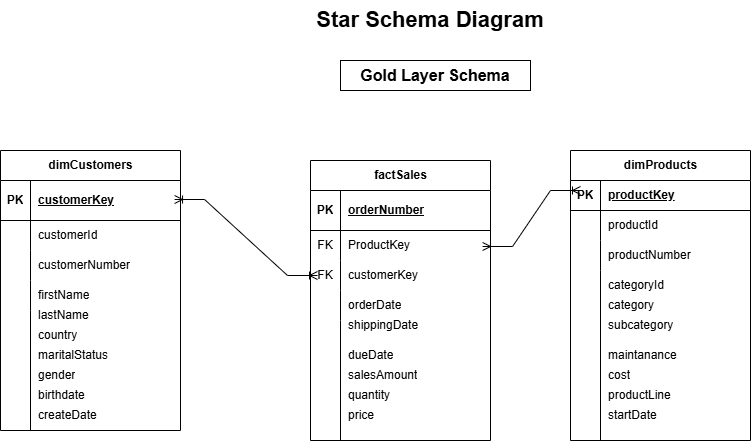

The diagram above was exported from draw.io. Its source (the exported page's mxGraphModel, read from the mxfile embedded in the PNG):
<mxGraphModel dx="1414" dy="841" grid="1" gridSize="10" guides="1" tooltips="1" connect="1" arrows="1" fold="1" page="1" pageScale="1" pageWidth="827" pageHeight="1169" math="0" shadow="0">
  <root>
    <mxCell id="0" />
    <mxCell id="1" parent="0" />
    <mxCell id="c_zzSE5s33aT5IrdRgLB-1" parent="1" style="rounded=0;whiteSpace=wrap;html=1;fillColor=none;strokeColor=none;fontStyle=1;fontSize=22;" value="Star Schema Diagram" vertex="1">
      <mxGeometry height="40" width="280" x="310" y="20" as="geometry" />
    </mxCell>
    <mxCell id="c_zzSE5s33aT5IrdRgLB-2" parent="1" style="rounded=0;whiteSpace=wrap;html=1;fontStyle=1;fontSize=16;" value="Gold Layer Schema" vertex="1">
      <mxGeometry height="30" width="190" x="360" y="80" as="geometry" />
    </mxCell>
    <mxCell id="c_zzSE5s33aT5IrdRgLB-44" parent="1" style="shape=table;startSize=30;container=1;collapsible=1;childLayout=tableLayout;fixedRows=1;rowLines=0;fontStyle=1;align=center;resizeLast=1;html=1;" value="factSales" vertex="1">
      <mxGeometry height="280" width="180" x="330" y="180" as="geometry" />
    </mxCell>
    <mxCell id="c_zzSE5s33aT5IrdRgLB-45" parent="c_zzSE5s33aT5IrdRgLB-44" style="shape=tableRow;horizontal=0;startSize=0;swimlaneHead=0;swimlaneBody=0;fillColor=none;collapsible=0;dropTarget=0;points=[[0,0.5],[1,0.5]];portConstraint=eastwest;top=0;left=0;right=0;bottom=1;" value="" vertex="1">
      <mxGeometry height="40" width="180" y="30" as="geometry" />
    </mxCell>
    <mxCell id="c_zzSE5s33aT5IrdRgLB-46" parent="c_zzSE5s33aT5IrdRgLB-45" style="shape=partialRectangle;connectable=0;fillColor=none;top=0;left=0;bottom=0;right=0;fontStyle=1;overflow=hidden;whiteSpace=wrap;html=1;" value="PK" vertex="1">
      <mxGeometry height="40" width="30" as="geometry">
        <mxRectangle height="40" width="30" as="alternateBounds" />
      </mxGeometry>
    </mxCell>
    <mxCell id="c_zzSE5s33aT5IrdRgLB-47" parent="c_zzSE5s33aT5IrdRgLB-45" style="shape=partialRectangle;connectable=0;fillColor=none;top=0;left=0;bottom=0;right=0;align=left;spacingLeft=6;fontStyle=5;overflow=hidden;whiteSpace=wrap;html=1;" value="orderNumber" vertex="1">
      <mxGeometry height="40" width="150" x="30" as="geometry">
        <mxRectangle height="40" width="150" as="alternateBounds" />
      </mxGeometry>
    </mxCell>
    <mxCell id="c_zzSE5s33aT5IrdRgLB-48" parent="c_zzSE5s33aT5IrdRgLB-44" style="shape=tableRow;horizontal=0;startSize=0;swimlaneHead=0;swimlaneBody=0;fillColor=none;collapsible=0;dropTarget=0;points=[[0,0.5],[1,0.5]];portConstraint=eastwest;top=0;left=0;right=0;bottom=0;" value="" vertex="1">
      <mxGeometry height="30" width="180" y="70" as="geometry" />
    </mxCell>
    <mxCell id="c_zzSE5s33aT5IrdRgLB-49" parent="c_zzSE5s33aT5IrdRgLB-48" style="shape=partialRectangle;connectable=0;fillColor=none;top=0;left=0;bottom=0;right=0;editable=1;overflow=hidden;whiteSpace=wrap;html=1;" value="FK" vertex="1">
      <mxGeometry height="30" width="30" as="geometry">
        <mxRectangle height="30" width="30" as="alternateBounds" />
      </mxGeometry>
    </mxCell>
    <mxCell id="c_zzSE5s33aT5IrdRgLB-50" parent="c_zzSE5s33aT5IrdRgLB-48" style="shape=partialRectangle;connectable=0;fillColor=none;top=0;left=0;bottom=0;right=0;align=left;spacingLeft=6;overflow=hidden;whiteSpace=wrap;html=1;" value="ProductKey" vertex="1">
      <mxGeometry height="30" width="150" x="30" as="geometry">
        <mxRectangle height="30" width="150" as="alternateBounds" />
      </mxGeometry>
    </mxCell>
    <mxCell id="c_zzSE5s33aT5IrdRgLB-51" parent="c_zzSE5s33aT5IrdRgLB-44" style="shape=tableRow;horizontal=0;startSize=0;swimlaneHead=0;swimlaneBody=0;fillColor=none;collapsible=0;dropTarget=0;points=[[0,0.5],[1,0.5]];portConstraint=eastwest;top=0;left=0;right=0;bottom=0;" value="" vertex="1">
      <mxGeometry height="30" width="180" y="100" as="geometry" />
    </mxCell>
    <mxCell id="c_zzSE5s33aT5IrdRgLB-52" parent="c_zzSE5s33aT5IrdRgLB-51" style="shape=partialRectangle;connectable=0;fillColor=none;top=0;left=0;bottom=0;right=0;editable=1;overflow=hidden;whiteSpace=wrap;html=1;" value="FK" vertex="1">
      <mxGeometry height="30" width="30" as="geometry">
        <mxRectangle height="30" width="30" as="alternateBounds" />
      </mxGeometry>
    </mxCell>
    <mxCell id="c_zzSE5s33aT5IrdRgLB-53" parent="c_zzSE5s33aT5IrdRgLB-51" style="shape=partialRectangle;connectable=0;fillColor=none;top=0;left=0;bottom=0;right=0;align=left;spacingLeft=6;overflow=hidden;whiteSpace=wrap;html=1;" value="customerKey" vertex="1">
      <mxGeometry height="30" width="150" x="30" as="geometry">
        <mxRectangle height="30" width="150" as="alternateBounds" />
      </mxGeometry>
    </mxCell>
    <mxCell id="c_zzSE5s33aT5IrdRgLB-54" parent="c_zzSE5s33aT5IrdRgLB-44" style="shape=tableRow;horizontal=0;startSize=0;swimlaneHead=0;swimlaneBody=0;fillColor=none;collapsible=0;dropTarget=0;points=[[0,0.5],[1,0.5]];portConstraint=eastwest;top=0;left=0;right=0;bottom=0;" value="" vertex="1">
      <mxGeometry height="30" width="180" y="130" as="geometry" />
    </mxCell>
    <mxCell id="c_zzSE5s33aT5IrdRgLB-55" parent="c_zzSE5s33aT5IrdRgLB-54" style="shape=partialRectangle;connectable=0;fillColor=none;top=0;left=0;bottom=0;right=0;editable=1;overflow=hidden;whiteSpace=wrap;html=1;" value="" vertex="1">
      <mxGeometry height="30" width="30" as="geometry">
        <mxRectangle height="30" width="30" as="alternateBounds" />
      </mxGeometry>
    </mxCell>
    <mxCell id="c_zzSE5s33aT5IrdRgLB-56" parent="c_zzSE5s33aT5IrdRgLB-54" style="shape=partialRectangle;connectable=0;fillColor=none;top=0;left=0;bottom=0;right=0;align=left;spacingLeft=6;overflow=hidden;whiteSpace=wrap;html=1;" value="orderDate" vertex="1">
      <mxGeometry height="30" width="150" x="30" as="geometry">
        <mxRectangle height="30" width="150" as="alternateBounds" />
      </mxGeometry>
    </mxCell>
    <mxCell id="c_zzSE5s33aT5IrdRgLB-57" parent="1" style="shape=tableRow;horizontal=0;startSize=0;swimlaneHead=0;swimlaneBody=0;fillColor=none;collapsible=0;dropTarget=0;points=[[0,0.5],[1,0.5]];portConstraint=eastwest;top=0;left=0;right=0;bottom=0;" value="" vertex="1">
      <mxGeometry height="30" width="180" x="330" y="350" as="geometry" />
    </mxCell>
    <mxCell id="c_zzSE5s33aT5IrdRgLB-58" parent="c_zzSE5s33aT5IrdRgLB-57" style="shape=partialRectangle;connectable=0;fillColor=none;top=0;left=0;bottom=0;right=0;editable=1;overflow=hidden;whiteSpace=wrap;html=1;" value="" vertex="1">
      <mxGeometry height="30" width="30" as="geometry">
        <mxRectangle height="30" width="30" as="alternateBounds" />
      </mxGeometry>
    </mxCell>
    <mxCell id="c_zzSE5s33aT5IrdRgLB-60" parent="1" style="shape=partialRectangle;connectable=0;fillColor=none;top=0;left=0;bottom=0;right=0;align=left;spacingLeft=6;overflow=hidden;whiteSpace=wrap;html=1;" value="dueDate" vertex="1">
      <mxGeometry height="30" width="150" x="360" y="360" as="geometry">
        <mxRectangle height="30" width="150" as="alternateBounds" />
      </mxGeometry>
    </mxCell>
    <mxCell id="c_zzSE5s33aT5IrdRgLB-61" parent="1" style="shape=partialRectangle;connectable=0;fillColor=none;top=0;left=0;bottom=0;right=0;align=left;spacingLeft=6;overflow=hidden;whiteSpace=wrap;html=1;" value="salesAmount" vertex="1">
      <mxGeometry height="30" width="150" x="360" y="380" as="geometry">
        <mxRectangle height="30" width="150" as="alternateBounds" />
      </mxGeometry>
    </mxCell>
    <mxCell id="c_zzSE5s33aT5IrdRgLB-59" parent="1" style="shape=partialRectangle;connectable=0;fillColor=none;top=0;left=0;bottom=0;right=0;align=left;spacingLeft=6;overflow=hidden;whiteSpace=wrap;html=1;" value="shippingDate" vertex="1">
      <mxGeometry height="30" width="150" x="360" y="330" as="geometry">
        <mxRectangle height="30" width="150" as="alternateBounds" />
      </mxGeometry>
    </mxCell>
    <mxCell id="c_zzSE5s33aT5IrdRgLB-62" parent="1" style="shape=partialRectangle;connectable=0;fillColor=none;top=0;left=0;bottom=0;right=0;align=left;spacingLeft=6;overflow=hidden;whiteSpace=wrap;html=1;" value="quantity" vertex="1">
      <mxGeometry height="30" width="150" x="360" y="400" as="geometry">
        <mxRectangle height="30" width="150" as="alternateBounds" />
      </mxGeometry>
    </mxCell>
    <mxCell id="c_zzSE5s33aT5IrdRgLB-63" parent="1" style="shape=partialRectangle;connectable=0;fillColor=none;top=0;left=0;bottom=0;right=0;align=left;spacingLeft=6;overflow=hidden;whiteSpace=wrap;html=1;" value="price" vertex="1">
      <mxGeometry height="30" width="150" x="360" y="420" as="geometry">
        <mxRectangle height="30" width="150" as="alternateBounds" />
      </mxGeometry>
    </mxCell>
    <mxCell id="c_zzSE5s33aT5IrdRgLB-64" edge="1" parent="1" style="endArrow=none;html=1;rounded=0;" value="">
      <mxGeometry height="50" relative="1" width="50" as="geometry">
        <mxPoint x="360" y="460" as="sourcePoint" />
        <mxPoint x="360" y="340" as="targetPoint" />
      </mxGeometry>
    </mxCell>
    <mxCell id="c_zzSE5s33aT5IrdRgLB-78" parent="1" style="shape=table;startSize=30;container=1;collapsible=1;childLayout=tableLayout;fixedRows=1;rowLines=0;fontStyle=1;align=center;resizeLast=1;html=1;" value="dimProducts" vertex="1">
      <mxGeometry height="290" width="180" x="590" y="170" as="geometry" />
    </mxCell>
    <mxCell id="c_zzSE5s33aT5IrdRgLB-79" parent="c_zzSE5s33aT5IrdRgLB-78" style="shape=tableRow;horizontal=0;startSize=0;swimlaneHead=0;swimlaneBody=0;fillColor=none;collapsible=0;dropTarget=0;points=[[0,0.5],[1,0.5]];portConstraint=eastwest;top=0;left=0;right=0;bottom=1;" value="" vertex="1">
      <mxGeometry height="30" width="180" y="30" as="geometry" />
    </mxCell>
    <mxCell id="c_zzSE5s33aT5IrdRgLB-80" parent="c_zzSE5s33aT5IrdRgLB-79" style="shape=partialRectangle;connectable=0;fillColor=none;top=0;left=0;bottom=0;right=0;fontStyle=1;overflow=hidden;whiteSpace=wrap;html=1;" value="PK" vertex="1">
      <mxGeometry height="30" width="30" as="geometry">
        <mxRectangle height="30" width="30" as="alternateBounds" />
      </mxGeometry>
    </mxCell>
    <mxCell id="c_zzSE5s33aT5IrdRgLB-81" parent="c_zzSE5s33aT5IrdRgLB-79" style="shape=partialRectangle;connectable=0;fillColor=none;top=0;left=0;bottom=0;right=0;align=left;spacingLeft=6;fontStyle=5;overflow=hidden;whiteSpace=wrap;html=1;" value="productKey" vertex="1">
      <mxGeometry height="30" width="150" x="30" as="geometry">
        <mxRectangle height="30" width="150" as="alternateBounds" />
      </mxGeometry>
    </mxCell>
    <mxCell id="c_zzSE5s33aT5IrdRgLB-82" parent="c_zzSE5s33aT5IrdRgLB-78" style="shape=tableRow;horizontal=0;startSize=0;swimlaneHead=0;swimlaneBody=0;fillColor=none;collapsible=0;dropTarget=0;points=[[0,0.5],[1,0.5]];portConstraint=eastwest;top=0;left=0;right=0;bottom=0;" value="" vertex="1">
      <mxGeometry height="30" width="180" y="60" as="geometry" />
    </mxCell>
    <mxCell id="c_zzSE5s33aT5IrdRgLB-83" parent="c_zzSE5s33aT5IrdRgLB-82" style="shape=partialRectangle;connectable=0;fillColor=none;top=0;left=0;bottom=0;right=0;editable=1;overflow=hidden;whiteSpace=wrap;html=1;" value="" vertex="1">
      <mxGeometry height="30" width="30" as="geometry">
        <mxRectangle height="30" width="30" as="alternateBounds" />
      </mxGeometry>
    </mxCell>
    <mxCell id="c_zzSE5s33aT5IrdRgLB-84" parent="c_zzSE5s33aT5IrdRgLB-82" style="shape=partialRectangle;connectable=0;fillColor=none;top=0;left=0;bottom=0;right=0;align=left;spacingLeft=6;overflow=hidden;whiteSpace=wrap;html=1;" value="productId" vertex="1">
      <mxGeometry height="30" width="150" x="30" as="geometry">
        <mxRectangle height="30" width="150" as="alternateBounds" />
      </mxGeometry>
    </mxCell>
    <mxCell id="c_zzSE5s33aT5IrdRgLB-85" parent="c_zzSE5s33aT5IrdRgLB-78" style="shape=tableRow;horizontal=0;startSize=0;swimlaneHead=0;swimlaneBody=0;fillColor=none;collapsible=0;dropTarget=0;points=[[0,0.5],[1,0.5]];portConstraint=eastwest;top=0;left=0;right=0;bottom=0;" value="" vertex="1">
      <mxGeometry height="30" width="180" y="90" as="geometry" />
    </mxCell>
    <mxCell id="c_zzSE5s33aT5IrdRgLB-86" parent="c_zzSE5s33aT5IrdRgLB-85" style="shape=partialRectangle;connectable=0;fillColor=none;top=0;left=0;bottom=0;right=0;editable=1;overflow=hidden;whiteSpace=wrap;html=1;" value="" vertex="1">
      <mxGeometry height="30" width="30" as="geometry">
        <mxRectangle height="30" width="30" as="alternateBounds" />
      </mxGeometry>
    </mxCell>
    <mxCell id="c_zzSE5s33aT5IrdRgLB-87" parent="c_zzSE5s33aT5IrdRgLB-85" style="shape=partialRectangle;connectable=0;fillColor=none;top=0;left=0;bottom=0;right=0;align=left;spacingLeft=6;overflow=hidden;whiteSpace=wrap;html=1;" value="productNumber" vertex="1">
      <mxGeometry height="30" width="150" x="30" as="geometry">
        <mxRectangle height="30" width="150" as="alternateBounds" />
      </mxGeometry>
    </mxCell>
    <mxCell id="c_zzSE5s33aT5IrdRgLB-88" parent="c_zzSE5s33aT5IrdRgLB-78" style="shape=tableRow;horizontal=0;startSize=0;swimlaneHead=0;swimlaneBody=0;fillColor=none;collapsible=0;dropTarget=0;points=[[0,0.5],[1,0.5]];portConstraint=eastwest;top=0;left=0;right=0;bottom=0;" value="" vertex="1">
      <mxGeometry height="30" width="180" y="120" as="geometry" />
    </mxCell>
    <mxCell id="c_zzSE5s33aT5IrdRgLB-89" parent="c_zzSE5s33aT5IrdRgLB-88" style="shape=partialRectangle;connectable=0;fillColor=none;top=0;left=0;bottom=0;right=0;editable=1;overflow=hidden;whiteSpace=wrap;html=1;" value="" vertex="1">
      <mxGeometry height="30" width="30" as="geometry">
        <mxRectangle height="30" width="30" as="alternateBounds" />
      </mxGeometry>
    </mxCell>
    <mxCell id="c_zzSE5s33aT5IrdRgLB-90" parent="c_zzSE5s33aT5IrdRgLB-88" style="shape=partialRectangle;connectable=0;fillColor=none;top=0;left=0;bottom=0;right=0;align=left;spacingLeft=6;overflow=hidden;whiteSpace=wrap;html=1;" value="categoryId" vertex="1">
      <mxGeometry height="30" width="150" x="30" as="geometry">
        <mxRectangle height="30" width="150" as="alternateBounds" />
      </mxGeometry>
    </mxCell>
    <mxCell id="c_zzSE5s33aT5IrdRgLB-104" parent="1" style="shape=table;startSize=30;container=1;collapsible=1;childLayout=tableLayout;fixedRows=1;rowLines=0;fontStyle=1;align=center;resizeLast=1;html=1;" value="dimCustomers" vertex="1">
      <mxGeometry height="280" width="180" x="20" y="170" as="geometry" />
    </mxCell>
    <mxCell id="c_zzSE5s33aT5IrdRgLB-105" parent="c_zzSE5s33aT5IrdRgLB-104" style="shape=tableRow;horizontal=0;startSize=0;swimlaneHead=0;swimlaneBody=0;fillColor=none;collapsible=0;dropTarget=0;points=[[0,0.5],[1,0.5]];portConstraint=eastwest;top=0;left=0;right=0;bottom=1;" value="" vertex="1">
      <mxGeometry height="40" width="180" y="30" as="geometry" />
    </mxCell>
    <mxCell id="c_zzSE5s33aT5IrdRgLB-106" parent="c_zzSE5s33aT5IrdRgLB-105" style="shape=partialRectangle;connectable=0;fillColor=none;top=0;left=0;bottom=0;right=0;fontStyle=1;overflow=hidden;whiteSpace=wrap;html=1;" value="PK" vertex="1">
      <mxGeometry height="40" width="30" as="geometry">
        <mxRectangle height="40" width="30" as="alternateBounds" />
      </mxGeometry>
    </mxCell>
    <mxCell id="c_zzSE5s33aT5IrdRgLB-107" parent="c_zzSE5s33aT5IrdRgLB-105" style="shape=partialRectangle;connectable=0;fillColor=none;top=0;left=0;bottom=0;right=0;align=left;spacingLeft=6;fontStyle=5;overflow=hidden;whiteSpace=wrap;html=1;" value="customerKey" vertex="1">
      <mxGeometry height="40" width="150" x="30" as="geometry">
        <mxRectangle height="40" width="150" as="alternateBounds" />
      </mxGeometry>
    </mxCell>
    <mxCell id="c_zzSE5s33aT5IrdRgLB-108" parent="c_zzSE5s33aT5IrdRgLB-104" style="shape=tableRow;horizontal=0;startSize=0;swimlaneHead=0;swimlaneBody=0;fillColor=none;collapsible=0;dropTarget=0;points=[[0,0.5],[1,0.5]];portConstraint=eastwest;top=0;left=0;right=0;bottom=0;" value="" vertex="1">
      <mxGeometry height="30" width="180" y="70" as="geometry" />
    </mxCell>
    <mxCell id="c_zzSE5s33aT5IrdRgLB-109" parent="c_zzSE5s33aT5IrdRgLB-108" style="shape=partialRectangle;connectable=0;fillColor=none;top=0;left=0;bottom=0;right=0;editable=1;overflow=hidden;whiteSpace=wrap;html=1;" value="" vertex="1">
      <mxGeometry height="30" width="30" as="geometry">
        <mxRectangle height="30" width="30" as="alternateBounds" />
      </mxGeometry>
    </mxCell>
    <mxCell id="c_zzSE5s33aT5IrdRgLB-110" parent="c_zzSE5s33aT5IrdRgLB-108" style="shape=partialRectangle;connectable=0;fillColor=none;top=0;left=0;bottom=0;right=0;align=left;spacingLeft=6;overflow=hidden;whiteSpace=wrap;html=1;" value="customerId" vertex="1">
      <mxGeometry height="30" width="150" x="30" as="geometry">
        <mxRectangle height="30" width="150" as="alternateBounds" />
      </mxGeometry>
    </mxCell>
    <mxCell id="c_zzSE5s33aT5IrdRgLB-111" parent="c_zzSE5s33aT5IrdRgLB-104" style="shape=tableRow;horizontal=0;startSize=0;swimlaneHead=0;swimlaneBody=0;fillColor=none;collapsible=0;dropTarget=0;points=[[0,0.5],[1,0.5]];portConstraint=eastwest;top=0;left=0;right=0;bottom=0;" value="" vertex="1">
      <mxGeometry height="30" width="180" y="100" as="geometry" />
    </mxCell>
    <mxCell id="c_zzSE5s33aT5IrdRgLB-112" parent="c_zzSE5s33aT5IrdRgLB-111" style="shape=partialRectangle;connectable=0;fillColor=none;top=0;left=0;bottom=0;right=0;editable=1;overflow=hidden;whiteSpace=wrap;html=1;" value="" vertex="1">
      <mxGeometry height="30" width="30" as="geometry">
        <mxRectangle height="30" width="30" as="alternateBounds" />
      </mxGeometry>
    </mxCell>
    <mxCell id="c_zzSE5s33aT5IrdRgLB-113" parent="c_zzSE5s33aT5IrdRgLB-111" style="shape=partialRectangle;connectable=0;fillColor=none;top=0;left=0;bottom=0;right=0;align=left;spacingLeft=6;overflow=hidden;whiteSpace=wrap;html=1;" value="customerNumber" vertex="1">
      <mxGeometry height="30" width="150" x="30" as="geometry">
        <mxRectangle height="30" width="150" as="alternateBounds" />
      </mxGeometry>
    </mxCell>
    <mxCell id="c_zzSE5s33aT5IrdRgLB-114" parent="c_zzSE5s33aT5IrdRgLB-104" style="shape=tableRow;horizontal=0;startSize=0;swimlaneHead=0;swimlaneBody=0;fillColor=none;collapsible=0;dropTarget=0;points=[[0,0.5],[1,0.5]];portConstraint=eastwest;top=0;left=0;right=0;bottom=0;" value="" vertex="1">
      <mxGeometry height="30" width="180" y="130" as="geometry" />
    </mxCell>
    <mxCell id="c_zzSE5s33aT5IrdRgLB-115" parent="c_zzSE5s33aT5IrdRgLB-114" style="shape=partialRectangle;connectable=0;fillColor=none;top=0;left=0;bottom=0;right=0;editable=1;overflow=hidden;whiteSpace=wrap;html=1;" value="" vertex="1">
      <mxGeometry height="30" width="30" as="geometry">
        <mxRectangle height="30" width="30" as="alternateBounds" />
      </mxGeometry>
    </mxCell>
    <mxCell id="c_zzSE5s33aT5IrdRgLB-116" parent="c_zzSE5s33aT5IrdRgLB-114" style="shape=partialRectangle;connectable=0;fillColor=none;top=0;left=0;bottom=0;right=0;align=left;spacingLeft=6;overflow=hidden;whiteSpace=wrap;html=1;" value="firstName" vertex="1">
      <mxGeometry height="30" width="150" x="30" as="geometry">
        <mxRectangle height="30" width="150" as="alternateBounds" />
      </mxGeometry>
    </mxCell>
    <mxCell id="c_zzSE5s33aT5IrdRgLB-117" parent="1" style="shape=partialRectangle;connectable=0;fillColor=none;top=0;left=0;bottom=0;right=0;align=left;spacingLeft=6;overflow=hidden;whiteSpace=wrap;html=1;" value="lastName" vertex="1">
      <mxGeometry height="30" width="150" x="50" y="320" as="geometry">
        <mxRectangle height="30" width="150" as="alternateBounds" />
      </mxGeometry>
    </mxCell>
    <mxCell id="c_zzSE5s33aT5IrdRgLB-118" parent="1" style="shape=partialRectangle;connectable=0;fillColor=none;top=0;left=0;bottom=0;right=0;align=left;spacingLeft=6;overflow=hidden;whiteSpace=wrap;html=1;" value="country" vertex="1">
      <mxGeometry height="30" width="150" x="50" y="340" as="geometry">
        <mxRectangle height="30" width="150" as="alternateBounds" />
      </mxGeometry>
    </mxCell>
    <mxCell id="c_zzSE5s33aT5IrdRgLB-119" parent="1" style="shape=partialRectangle;connectable=0;fillColor=none;top=0;left=0;bottom=0;right=0;align=left;spacingLeft=6;overflow=hidden;whiteSpace=wrap;html=1;" value="maritalStatus" vertex="1">
      <mxGeometry height="30" width="150" x="50" y="360" as="geometry">
        <mxRectangle height="30" width="150" as="alternateBounds" />
      </mxGeometry>
    </mxCell>
    <mxCell id="c_zzSE5s33aT5IrdRgLB-120" parent="1" style="shape=partialRectangle;connectable=0;fillColor=none;top=0;left=0;bottom=0;right=0;align=left;spacingLeft=6;overflow=hidden;whiteSpace=wrap;html=1;" value="gender" vertex="1">
      <mxGeometry height="30" width="150" x="50" y="380" as="geometry">
        <mxRectangle height="30" width="150" as="alternateBounds" />
      </mxGeometry>
    </mxCell>
    <mxCell id="c_zzSE5s33aT5IrdRgLB-121" parent="1" style="shape=partialRectangle;connectable=0;fillColor=none;top=0;left=0;bottom=0;right=0;align=left;spacingLeft=6;overflow=hidden;whiteSpace=wrap;html=1;" value="birthdate" vertex="1">
      <mxGeometry height="30" width="150" x="50" y="400" as="geometry">
        <mxRectangle height="30" width="150" as="alternateBounds" />
      </mxGeometry>
    </mxCell>
    <mxCell id="c_zzSE5s33aT5IrdRgLB-122" parent="1" style="shape=partialRectangle;connectable=0;fillColor=none;top=0;left=0;bottom=0;right=0;align=left;spacingLeft=6;overflow=hidden;whiteSpace=wrap;html=1;" value="createDate" vertex="1">
      <mxGeometry height="30" width="150" x="50" y="420" as="geometry">
        <mxRectangle height="30" width="150" as="alternateBounds" />
      </mxGeometry>
    </mxCell>
    <mxCell id="c_zzSE5s33aT5IrdRgLB-123" edge="1" parent="1" style="endArrow=none;html=1;rounded=0;" value="">
      <mxGeometry height="50" relative="1" width="50" as="geometry">
        <mxPoint x="50" y="450" as="sourcePoint" />
        <mxPoint x="50" y="330" as="targetPoint" />
      </mxGeometry>
    </mxCell>
    <mxCell id="c_zzSE5s33aT5IrdRgLB-124" parent="1" style="shape=partialRectangle;connectable=0;fillColor=none;top=0;left=0;bottom=0;right=0;align=left;spacingLeft=6;overflow=hidden;whiteSpace=wrap;html=1;" value="category" vertex="1">
      <mxGeometry height="30" width="150" x="620" y="310" as="geometry">
        <mxRectangle height="30" width="150" as="alternateBounds" />
      </mxGeometry>
    </mxCell>
    <mxCell id="c_zzSE5s33aT5IrdRgLB-125" parent="1" style="shape=partialRectangle;connectable=0;fillColor=none;top=0;left=0;bottom=0;right=0;align=left;spacingLeft=6;overflow=hidden;whiteSpace=wrap;html=1;" value="subcategory" vertex="1">
      <mxGeometry height="30" width="150" x="620" y="330" as="geometry">
        <mxRectangle height="30" width="150" as="alternateBounds" />
      </mxGeometry>
    </mxCell>
    <mxCell id="c_zzSE5s33aT5IrdRgLB-126" parent="1" style="shape=partialRectangle;connectable=0;fillColor=none;top=0;left=0;bottom=0;right=0;align=left;spacingLeft=6;overflow=hidden;whiteSpace=wrap;html=1;" value="maintanance" vertex="1">
      <mxGeometry height="30" width="150" x="620" y="360" as="geometry">
        <mxRectangle height="30" width="150" as="alternateBounds" />
      </mxGeometry>
    </mxCell>
    <mxCell id="c_zzSE5s33aT5IrdRgLB-127" parent="1" style="shape=partialRectangle;connectable=0;fillColor=none;top=0;left=0;bottom=0;right=0;align=left;spacingLeft=6;overflow=hidden;whiteSpace=wrap;html=1;" value="cost" vertex="1">
      <mxGeometry height="30" width="150" x="620" y="380" as="geometry">
        <mxRectangle height="30" width="150" as="alternateBounds" />
      </mxGeometry>
    </mxCell>
    <mxCell id="c_zzSE5s33aT5IrdRgLB-128" parent="1" style="shape=partialRectangle;connectable=0;fillColor=none;top=0;left=0;bottom=0;right=0;align=left;spacingLeft=6;overflow=hidden;whiteSpace=wrap;html=1;" value="productLine" vertex="1">
      <mxGeometry height="30" width="150" x="620" y="400" as="geometry">
        <mxRectangle height="30" width="150" as="alternateBounds" />
      </mxGeometry>
    </mxCell>
    <mxCell id="c_zzSE5s33aT5IrdRgLB-129" parent="1" style="shape=partialRectangle;connectable=0;fillColor=none;top=0;left=0;bottom=0;right=0;align=left;spacingLeft=6;overflow=hidden;whiteSpace=wrap;html=1;" value="startDate" vertex="1">
      <mxGeometry height="30" width="150" x="620" y="420" as="geometry">
        <mxRectangle height="30" width="150" as="alternateBounds" />
      </mxGeometry>
    </mxCell>
    <mxCell id="c_zzSE5s33aT5IrdRgLB-130" edge="1" parent="1" style="endArrow=none;html=1;rounded=0;" value="">
      <mxGeometry height="50" relative="1" width="50" as="geometry">
        <mxPoint x="620" y="460" as="sourcePoint" />
        <mxPoint x="620" y="310" as="targetPoint" />
      </mxGeometry>
    </mxCell>
    <mxCell id="c_zzSE5s33aT5IrdRgLB-133" edge="1" parent="1" source="c_zzSE5s33aT5IrdRgLB-48" style="edgeStyle=entityRelationEdgeStyle;fontSize=12;html=1;endArrow=ERoneToMany;startArrow=ERmany;rounded=0;exitX=0.956;exitY=0.533;exitDx=0;exitDy=0;exitPerimeter=0;startFill=0;" value="">
      <mxGeometry height="100" relative="1" width="100" as="geometry">
        <mxPoint x="500" y="310" as="sourcePoint" />
        <mxPoint x="600" y="210" as="targetPoint" />
      </mxGeometry>
    </mxCell>
    <mxCell id="c_zzSE5s33aT5IrdRgLB-134" edge="1" parent="1" source="c_zzSE5s33aT5IrdRgLB-51" style="edgeStyle=entityRelationEdgeStyle;fontSize=12;html=1;endArrow=ERoneToMany;startArrow=ERoneToMany;rounded=0;entryX=0.967;entryY=0.475;entryDx=0;entryDy=0;entryPerimeter=0;exitX=0.039;exitY=0.5;exitDx=0;exitDy=0;exitPerimeter=0;" target="c_zzSE5s33aT5IrdRgLB-105" value="">
      <mxGeometry height="100" relative="1" width="100" as="geometry">
        <mxPoint x="530" y="480" as="sourcePoint" />
        <mxPoint x="630" y="380" as="targetPoint" />
      </mxGeometry>
    </mxCell>
  </root>
</mxGraphModel>